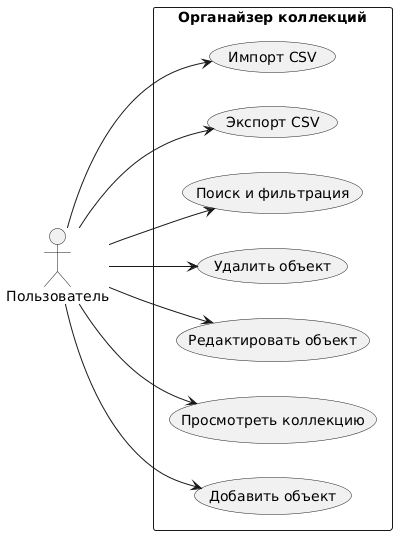

The diagram above was rendered by PlantUML. Its source (embedded in the PNG):
@startuml
left to right direction

actor "Пользователь" as User

rectangle "Органайзер коллекций" {
  usecase "Добавить объект" as UC1
  usecase "Просмотреть коллекцию" as UC2
  usecase "Редактировать объект" as UC3
  usecase "Удалить объект" as UC4
  usecase "Поиск и фильтрация" as UC5
  usecase "Экспорт CSV" as UC6
  usecase "Импорт CSV" as UC7
}

User --> UC1
User --> UC2
User --> UC3
User --> UC4
User --> UC5
User --> UC6
User --> UC7
@enduml